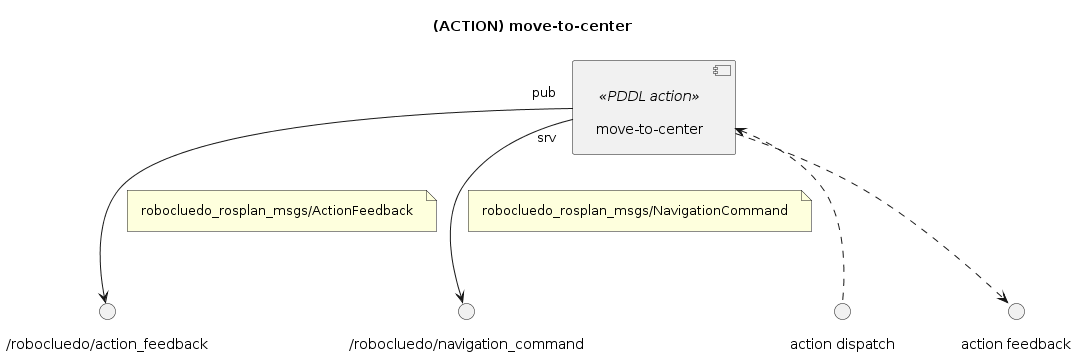

The diagram above was rendered by PlantUML. Its source (embedded in the PNG):
@startuml

''' DIAGRAM INFOS
title "(ACTION) move-to-center"
skinparam Padding 8
allow_mixing


''' COMPONENTS
component "move-to-center" <<PDDL action>> as ACT_MOVE_TO_CENTER


''' LINKS
() "/robocluedo/action_feedback" as TOPIC_FEEDBACK_MANAGER
ACT_MOVE_TO_CENTER "pub" --> TOPIC_FEEDBACK_MANAGER
note on link: robocluedo_rosplan_msgs/ActionFeedback

() "/robocluedo/navigation_command" as SRV_NAV
ACT_MOVE_TO_CENTER "srv" --> SRV_NAV
note on link: robocluedo_rosplan_msgs/NavigationCommand

() "action dispatch" as DISPATCH
ACT_MOVE_TO_CENTER <.. DISPATCH
() "action feedback" as DISP_FEEDBACK 
ACT_MOVE_TO_CENTER ..> DISP_FEEDBACK

@enduml